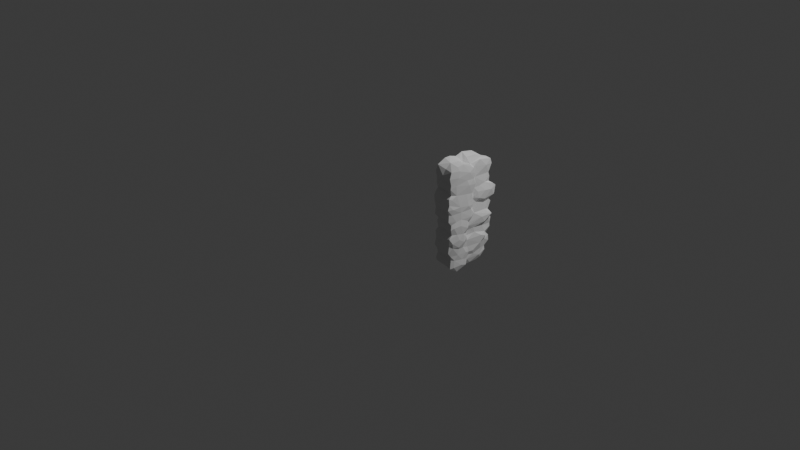 # Source: rough_stonework_15_001.blend  (saved by Blender 5.1.30; exported with 4.5.12 LTS)
import bpy
from mathutils import Matrix  # noqa: F401  (used for matrix-valued properties, if any)

bpy.ops.wm.read_factory_settings(use_empty=True)
scene = bpy.context.scene
scene.name = 'Scene'

# ---- collections
col_collection = bpy.data.collections.new('Collection'); scene.collection.children.link(col_collection)

# ---- world
world_world = bpy.data.worlds.new('World'); scene.world = world_world
world_world.use_nodes = True; world_world.node_tree.nodes.clear()
_N = world_world.node_tree.nodes; _L = world_world.node_tree.links
n0 = _N.new('ShaderNodeOutputWorld'); n0.name = 'World Output'; n0.location = (200, 100)
n1 = _N.new('ShaderNodeBackground'); n1.name = 'Background'; n1.location = (-200, 100)
n1.inputs[0].default_value = (0.05088, 0.05088, 0.05088, 1.0)
_L.new(n1.outputs[0], n0.inputs[0])
n0.is_active_output = True
world_world.color = (0.05088, 0.05088, 0.05088)
world_world.sun_shadow_jitter_overblur = 0.0

# ---- cameras
cam_camera = bpy.data.cameras.new('Camera')
cam_camera.clip_end = 100.0
cam_camera.ortho_scale = 7.314

# ---- lights
light_light = bpy.data.lights.new('Light', 'POINT')
light_light.energy = 1000.0
light_light.shadow_soft_size = 0.1

# ---- meshes
me_icosphere_014 = bpy.data.meshes.new('Icosphere.014')
me_icosphere_014.from_pydata([(0.8922, 0.1269, 0.9185), (1.1, 0.1308, 0.9196), (0.999, 0.1322, 0.9226), (0.8928, 0.1102, 0.976), (0.9052, 0.06159, 1.006), (0.9952, 0.09014, 0.9793), (0.998, 0.007851, 1.012), (1.1, 0.1127, 0.9733), (1.09, 0.06218, 1.007), (1.114, 0.04464, 0.9311), (1.108, -0.0385, 1.01), (1.113, -0.1091, 0.8556), (0.8787, 0.03262, 0.9401), (0.8938, -0.05306, 1.025), (0.8824, -0.09064, 0.8582), (0.8906, -0.1284, 0.9992), (0.9924, -0.09996, 1.013), (1.094, -0.02056, 1.024), (1.097, -0.1533, 0.9924), (1.11, -0.1229, 0.9621), (0.8817, -0.1152, 0.9552), (0.8684, -0.1621, 0.9652), (0.8482, -0.2168, 0.9717), (0.8752, -0.1937, 1.015), (0.9367, -0.1392, 0.9954), (1.004, -0.1532, 0.9846), (0.9952, -0.201, 1.003), (1.107, -0.1732, 0.9995), (1.123, -0.132, 0.9564), (0.8874, 0.1779, 0.6594), (0.8876, 0.1654, 0.706), (0.8884, 0.1619, 0.611), (0.8769, 0.1257, 0.6604), (0.877, 0.07708, 0.6118), (0.8748, 0.04741, 0.7029), (0.8733, -0.004435, 0.65), (0.8918, 0.09774, 0.5737), (0.8915, 0.1301, 0.5162), (0.8789, 0.03433, 0.5311), (0.8846, 0.01263, 0.5753), (0.8943, 0.1191, 0.4815), (0.8898, 0.1073, 0.3929), (0.8875, 0.132, 0.2717), (0.8961, 0.09305, 0.2133), (0.8929, 0.1253, 0.153), (1.026, 0.178, 0.6655), (1.007, 0.1455, 0.7098), (1.0, 0.1739, 0.6433), (1.001, 0.09634, 0.5736), (0.9843, 0.137, 0.2741), (1.005, 0.129, 0.4187), (0.9911, 0.1463, 0.3494), (1.097, 0.1482, 0.3625), (1.118, 0.1758, 0.6934), (1.099, 0.1354, 0.5376), (1.058, 0.1326, 0.3121), (1.119, 0.1587, 0.6085), (1.099, 0.133, 0.3085), (1.097, 0.1279, 0.1276), (1.101, 0.08944, 0.8413), (1.14, 0.1139, 0.4284), (1.096, 0.1194, 0.405), (1.101, 0.1335, 0.2737), (1.12, 0.1416, 0.7212), (1.094, 0.08718, 0.2213), (1.131, 0.1124, 0.6764), (0.8941, 0.08675, 0.8421), (0.9043, 0.1132, 0.8705), (0.8931, 0.1008, 0.7514), (0.995, 0.1366, 0.5177), (0.9264, 0.1054, 0.4552), (0.8857, 0.05821, 0.46), (0.8954, 0.03459, 0.4293), (0.8925, 0.1441, 0.3633), (0.8909, 0.132, 0.3115), (0.9052, 0.1234, 0.2405), (0.879, 0.01202, 0.255), (0.8882, 0.02862, 0.2189), (0.9189, 0.1273, 0.1738), (0.8779, 0.02197, 0.1657), (0.8861, 0.03717, 0.08846), (0.903, 0.1151, 0.1204), (0.9012, 0.06612, 0.0914), (0.8936, 0.07293, 0.04582), (0.9426, 0.09815, 0.7536), (0.9291, 0.1026, 0.5776), (0.9121, 0.07375, 0.435), (0.9286, 0.1347, 0.3948), (0.8916, 0.0479, 0.004095), (1.005, 0.09776, 0.7376), (0.915, 0.132, 0.5396), (0.9461, 0.1126, 0.4685), (0.9631, 0.06658, 0.09414), (1.037, 0.1211, 0.3934), (1.015, 0.0948, 0.4594), (1.01, 0.1239, 0.3109), (1.002, 0.1301, 0.147), (0.9984, 0.05172, 0.01677), (1.006, 0.07672, 0.04715), (0.9982, 0.07968, 0.2124), (1.098, 0.1211, 0.1852), (0.9954, -0.003067, -0.0146), (0.98, 0.07329, 0.8463), (0.9856, 0.1053, 0.7813), (1.028, 0.07664, 0.8339), (1.088, 0.09585, 0.212), (1.044, 0.08727, 0.2122), (1.027, 0.06491, 0.08494), (1.09, 0.061, 0.01068), (1.068, 0.1004, 0.5769), (1.062, 0.1017, 0.4571), (1.075, 0.08487, 0.8416), (1.096, 0.1028, 0.7489), (1.101, 0.1055, 0.7979), (1.098, 0.06903, 0.08947), (1.105, 0.1006, 0.5724), (1.091, 0.109, 0.4548), (1.101, 0.07484, 0.0477), (1.115, 0.04241, 0.4872), (1.111, 0.02317, 0.5605), (1.106, 0.09337, 0.4687), (1.112, 0.09823, 0.3656), (1.115, 0.0126, 0.3287), (1.113, 0.05301, 0.1682), (1.117, 0.05058, 0.2524), (1.102, 0.0137, -0.005135), (1.113, 0.03499, 0.7619), (1.108, -0.01519, 0.8499), (1.129, 0.02233, 0.6027), (1.132, -0.02238, 0.1671), (1.115, -0.003166, 0.09453), (1.115, -0.01791, 0.02931), (1.133, 0.02867, 0.6887), (1.137, 0.02429, 0.3721), (1.115, -0.1056, 0.3437), (1.133, 0.04694, 0.2155), (1.128, -0.05087, 0.6311), (1.134, -0.01148, 0.2405), (0.8809, 0.05093, 0.7369), (0.8777, 0.03043, 0.3684), (0.8833, -0.09337, 0.3358), (0.8792, -0.1071, 0.06508), (0.8791, -0.1165, 0.7765), (0.8866, -0.075, 0.598), (0.8918, -0.07441, 0.4272), (0.8795, -0.09618, 0.4887), (0.8863, -0.04134, 0.2054), (0.8859, -0.1166, 0.1065), (0.8903, -0.09073, -0.02014), (0.9097, -0.04592, -0.02216), (1.097, -0.0402, -0.02314), (1.114, -0.03274, 0.7514), (1.111, -0.0801, 0.5981), (1.117, -0.09037, 0.2929), (1.115, -0.1028, 0.06932), (1.102, -0.1261, -0.01662), (1.125, -0.1264, 0.851), (1.128, -0.1041, 0.793), (1.122, -0.06828, 0.7007), (1.112, -0.1073, 0.748), (1.112, -0.1131, 0.6635), (1.121, -0.1461, 0.7083), (1.111, -0.1315, 0.7059), (1.107, -0.1255, 0.6458), (1.127, -0.1314, 0.593), (1.117, -0.1092, 0.4947), (1.109, -0.1326, 0.5651), (1.129, -0.1177, 0.4985), (1.137, -0.01352, 0.432), (1.115, -0.1916, 0.242), (1.113, -0.1774, 0.1681), (1.109, -0.1764, 0.03395), (0.8833, -0.0862, 0.6921), (0.8514, -0.2254, 0.5685), (0.8561, -0.2214, 0.5133), (0.8534, -0.2196, 0.4383), (0.8485, -0.2209, 0.3331), (0.8491, -0.2218, 0.07358), (0.8548, -0.2234, -0.009859), (0.8822, -0.1103, 0.6262), (0.8889, -0.1295, 0.3869), (0.8827, -0.1129, 0.2423), (0.8792, -0.1613, 0.2333), (0.8876, -0.1324, 0.1729), (0.8649, -0.1945, 0.1433), (0.8572, -0.2153, 0.1871), (0.8893, -0.1431, -0.03182), (0.8865, -0.1847, -0.05271), (0.99, -0.236, -0.05367), (0.9972, -0.1824, -0.0277), (1.095, -0.2264, -0.05147), (1.086, -0.1897, -0.03115), (1.098, -0.1938, 0.3321), (1.101, -0.1842, 0.2844), (1.109, -0.1609, 0.0782), (1.126, -0.114, 0.899), (1.124, -0.1811, 0.9254), (1.114, -0.1716, 0.3829), (1.125, -0.1141, 0.1108), (1.125, -0.1844, 0.8), (1.118, -0.2069, 0.8535), (1.115, -0.2116, 0.7158), (1.123, -0.1332, 0.6523), (1.121, -0.1959, 0.6509), (1.125, -0.1538, 0.5534), (1.126, -0.1847, 0.5928), (1.131, -0.1491, 0.4763), (1.114, -0.1677, 0.4166), (1.122, -0.194, 0.444), (1.129, -0.1923, 0.3741), (1.114, -0.202, 0.3215), (1.123, -0.1968, 0.2666), (1.121, -0.2005, 0.1205), (1.113, -0.238, 0.1854), (1.118, -0.1633, 0.1131), (1.114, -0.2013, 0.05139), (1.115, -0.1935, -0.0141), (1.11, -0.2777, 0.604), (1.11, -0.2704, 0.5486), (1.113, -0.2662, 0.4772), (1.119, -0.2752, 0.4168), (1.12, -0.2421, 0.326), (1.125, -0.2314, 0.2421), (1.113, -0.2444, 0.0588), (1.115, -0.2562, 0.003795), (0.8489, -0.2241, 0.8866), (0.851, -0.2411, 0.9446), (0.8617, -0.2399, 1.006), (0.8426, -0.3033, 0.931), (0.8431, -0.3348, 0.898), (0.8527, -0.3198, 0.9623), (0.9727, -0.2822, 1.002), (0.9667, -0.3329, 0.9533), (1.086, -0.303, 1.002), (1.071, -0.3672, 0.9609), (1.098, -0.2436, 1.016), (0.9579, -0.3608, 0.8975), (0.8495, -0.2191, 0.7393), (0.8522, -0.2394, 0.8376), (0.8481, -0.255, 0.7842), (0.8537, -0.2334, 0.7227), (0.852, -0.2285, 0.6334), (0.8423, -0.2892, 0.6465), (0.8558, -0.2374, 0.5462), (0.8606, -0.2235, 0.2409), (0.8463, -0.3214, 0.83), (0.8485, -0.2897, 0.7278), (0.8453, -0.3257, 0.79), (0.8469, -0.3321, 0.5362), (0.8511, -0.2469, 0.4821), (0.8646, -0.2262, 0.4046), (0.8564, -0.2908, 0.4245), (0.8626, -0.2325, 0.3651), (0.865, -0.2355, 0.3178), (0.8599, -0.2887, 0.3336), (0.854, -0.3184, 0.3961), (0.8464, -0.2948, 0.2223), (0.8532, -0.2968, 0.2499), (0.8443, -0.295, 0.1641), (0.8568, -0.221, 0.09303), (0.8525, -0.2785, 0.06976), (0.8493, -0.3145, 0.1136), (0.8455, -0.3164, 0.006856), (0.8701, -0.227, -0.06284), (0.8539, -0.2768, -0.0419), (0.8515, -0.3132, -0.02434), (0.8695, -0.3182, 0.4322), (0.8672, -0.3151, 0.3365), (0.8556, -0.3399, 0.3009), (0.857, -0.3312, 0.2295), (0.8592, -0.3087, 0.06974), (0.9761, -0.3034, -0.04977), (0.9421, -0.3215, 0.7307), (0.9156, -0.3289, 0.8381), (0.9669, -0.3488, 0.0176), (0.9822, -0.3249, 0.7298), (0.9804, -0.3268, 0.3372), (0.965, -0.3201, 0.06818), (1.078, -0.3663, -0.01794), (1.0, -0.3415, 0.8396), (1.067, -0.3603, 0.7297), (1.085, -0.3609, 0.3365), (1.074, -0.3545, 0.07025), (0.8545, -0.316, 0.7313), (0.8495, -0.3336, 0.7109), (0.8403, -0.348, 0.6613), (0.8432, -0.3452, 0.613), (0.8475, -0.342, 0.4744), (0.8471, -0.3397, 0.1497), (0.9626, -0.352, 0.7897), (0.8993, -0.34, 0.537), (0.9761, -0.3669, 0.2692), (0.9757, -0.3494, 0.3866), (0.9204, -0.339, 0.2186), (0.9653, -0.3642, 0.178), (0.9605, -0.3385, 0.121), (0.9662, -0.3787, 0.5909), (0.9389, -0.3586, 0.6267), (1.017, -0.3605, 0.5402), (0.9715, -0.3671, 0.4936), (1.066, -0.3871, 0.7012), (1.003, -0.3777, 0.6323), (0.9748, -0.3302, 0.4392), (0.9581, -0.3708, 0.6704), (1.066, -0.3841, 0.539), (1.072, -0.3799, 0.2181), (1.072, -0.369, 0.8315), (1.071, -0.3739, 0.7921), (1.07, -0.4003, 0.5934), (1.07, -0.3901, 0.471), (1.07, -0.3874, 0.1495), (1.1, -0.2882, 0.9603), (1.101, -0.2978, 0.8954), (1.069, -0.3829, 0.8984), (1.093, -0.3131, 0.7243), (1.078, -0.3621, 0.4341), (1.082, -0.3879, 0.2999), (1.094, -0.3264, 0.06427), (1.094, -0.2901, -0.06273), (1.095, -0.3322, -0.009279), (1.092, -0.322, 0.8203), (1.099, -0.3174, 0.464), (1.091, -0.3508, 0.5926), (1.1, -0.3443, 0.4046), (1.108, -0.3101, 0.3347), (1.118, -0.2891, 0.2758), (1.098, -0.3595, 0.2494), (1.107, -0.29, 0.1789), (1.113, -0.2929, 0.1994), (1.106, -0.2935, 0.1169), (1.092, -0.3476, 0.1958), (1.081, -0.3612, 0.69), (1.072, -0.3877, 0.6394), (1.082, -0.3611, 0.5374), (1.084, -0.3715, 0.3883), (1.078, -0.3639, 0.1131)], [], [(3, 2, 0), (66, 12, 0), (4, 3, 13), (5, 2, 3), (6, 8, 5), (8, 7, 5), (12, 13, 3), (20, 12, 14), (20, 13, 12), (6, 4, 13), (16, 17, 6), (10, 17, 18), (18, 17, 16), (19, 10, 18), (28, 195, 11), (20, 15, 13), (23, 20, 21), (24, 15, 26), (23, 26, 15), (25, 16, 13), (24, 25, 13), (25, 24, 26), (27, 18, 26), (26, 18, 25), (235, 27, 26), (30, 34, 138), (29, 32, 30), (36, 39, 33), (29, 30, 45), (29, 47, 31), (45, 47, 29), (73, 51, 74), (52, 51, 93), (53, 45, 46), (51, 55, 95), (56, 48, 47), (116, 69, 54), (57, 51, 52), (60, 50, 116), (50, 61, 93), (55, 62, 49), (53, 46, 112), (54, 120, 116), (60, 61, 50), (62, 105, 49), (53, 56, 45), (65, 53, 63), (65, 56, 53), (121, 52, 61), (121, 57, 52), (123, 58, 100), (0, 67, 66), (68, 30, 138), (138, 14, 66), (36, 90, 37), (39, 36, 38), (69, 40, 37), (40, 38, 37), (71, 38, 40), (87, 73, 41), (74, 139, 73), (72, 41, 139), (76, 139, 74), (77, 76, 42), (78, 44, 43), (80, 79, 44), (68, 46, 30), (31, 85, 36), (86, 40, 70), (40, 86, 71), (87, 86, 70), (74, 49, 42), (98, 88, 83), (89, 46, 68), (99, 43, 75), (48, 85, 31), (48, 90, 85), (91, 50, 87), (87, 93, 73), (43, 99, 78), (82, 98, 83), (89, 84, 103), (69, 90, 48), (95, 49, 74), (98, 82, 92), (98, 97, 88), (2, 102, 67), (99, 96, 78), (104, 103, 102), (100, 96, 99), (58, 92, 96), (111, 104, 102), (98, 108, 97), (112, 89, 103), (2, 59, 102), (113, 103, 111), (46, 89, 112), (56, 109, 48), (110, 94, 116), (58, 114, 92), (116, 50, 110), (111, 59, 113), (114, 117, 98), (9, 59, 1), (126, 112, 113), (115, 120, 54), (119, 118, 115), (118, 120, 115), (121, 122, 57), (105, 64, 100), (123, 114, 58), (117, 108, 98), (125, 108, 117), (65, 128, 56), (62, 124, 64), (122, 124, 62), (130, 114, 123), (131, 125, 117), (11, 151, 126), (11, 126, 127), (151, 132, 126), (165, 60, 118), (135, 123, 124), (129, 130, 123), (139, 76, 140), (172, 34, 35), (143, 172, 35), (179, 172, 143), (38, 143, 39), (143, 38, 145), (145, 38, 71), (140, 180, 139), (146, 183, 76), (147, 146, 79), (147, 183, 146), (88, 141, 80), (148, 141, 88), (149, 88, 101), (149, 101, 148), (155, 101, 150), (152, 118, 119), (152, 119, 128), (122, 153, 124), (154, 131, 130), (155, 150, 131), (157, 159, 11), (156, 157, 11), (162, 159, 161), (158, 136, 132), (160, 136, 158), (136, 163, 152), (136, 160, 163), (160, 159, 162), (166, 165, 152), (165, 118, 152), (133, 197, 134), (134, 153, 122), (129, 198, 154), (171, 131, 154), (142, 225, 14), (138, 142, 14), (172, 237, 142), (142, 237, 225), (179, 237, 172), (143, 173, 241), (175, 174, 145), (181, 176, 140), (180, 175, 144), (180, 140, 176), (181, 76, 183), (147, 177, 259), (186, 263, 178), (187, 263, 186), (189, 188, 187), (191, 189, 186), (101, 155, 148), (190, 188, 191), (191, 186, 155), (163, 164, 166), (153, 134, 192), (194, 171, 154), (171, 191, 155), (171, 216, 191), (28, 196, 195), (311, 196, 235), (157, 161, 159), (202, 160, 162), (168, 165, 207), (167, 207, 165), (198, 129, 170), (201, 203, 161), (164, 204, 166), (203, 205, 164), (204, 164, 205), (204, 206, 167), (210, 192, 197), (207, 209, 197), (192, 210, 193), (210, 211, 169), (170, 214, 198), (213, 212, 170), (214, 194, 198), (216, 171, 215), (190, 216, 318), (318, 216, 224), (200, 196, 312), (199, 200, 320), (204, 205, 218), (218, 206, 204), (221, 209, 220), (222, 169, 211), (215, 212, 223), (329, 212, 213), (223, 212, 329), (223, 224, 215), (227, 21, 22), (226, 228, 227), (232, 231, 230), (231, 232, 234), (233, 235, 231), (230, 228, 229), (236, 232, 230), (236, 234, 232), (240, 237, 241), (173, 243, 241), (178, 177, 141), (239, 237, 240), (240, 241, 242), (285, 246, 242), (242, 241, 243), (243, 249, 248), (248, 242, 243), (174, 175, 249), (180, 250, 175), (180, 176, 252), (254, 252, 253), (250, 255, 251), (252, 255, 250), (181, 244, 176), (244, 257, 253), (257, 254, 253), (260, 259, 177), (178, 262, 260), (264, 262, 178), (263, 271, 264), (187, 188, 263), (295, 261, 270), (272, 289, 283), (272, 275, 289), (281, 276, 316), (229, 228, 245), (286, 242, 248), (288, 258, 261), (266, 287, 251), (266, 251, 255), (269, 256, 288), (270, 260, 262), (275, 272, 284), (290, 248, 287), (269, 291, 268), (289, 273, 245), (248, 296, 286), (290, 296, 248), (267, 292, 255), (295, 288, 261), (283, 289, 247), (286, 297, 285), (296, 297, 286), (271, 274, 265), (279, 273, 289), (266, 302, 299), (303, 275, 284), (298, 290, 299), (295, 294, 288), (300, 331, 314, 280), (310, 294, 295), (300, 275, 303), (294, 305, 293), (306, 236, 279), (280, 307, 289), (300, 280, 275), (289, 307, 306), (304, 308, 296), (309, 304, 298), (305, 316, 291), (312, 196, 311), (314, 307, 280), (315, 321, 309), (318, 278, 271), (317, 282, 278), (201, 199, 314), (217, 314, 331), (322, 217, 332), (219, 218, 321), (322, 218, 217), (321, 220, 219), (323, 220, 321), (321, 218, 333), (324, 323, 281), (334, 323, 315), (325, 222, 221), (324, 325, 221), (324, 281, 316), (326, 324, 316), (222, 328, 213), (328, 327, 213), (330, 327, 328), (224, 223, 317), (329, 335, 317), (319, 318, 224), (300, 301, 332), (333, 322, 308), (333, 308, 304), (309, 333, 304), (309, 321, 333), (292, 334, 315), (330, 305, 310), (335, 330, 310), (316, 305, 326), (326, 305, 330), (1, 2, 7), (12, 3, 0), (4, 5, 3), (5, 4, 6), (2, 5, 7), (17, 8, 6), (7, 8, 17), (7, 9, 1), (10, 7, 17), (10, 9, 7), (11, 9, 19), (16, 6, 13), (19, 9, 10), (28, 11, 19), (23, 15, 20), (23, 21, 227), (24, 13, 15), (18, 16, 25), (28, 19, 27), (19, 18, 27), (31, 32, 29), (32, 34, 30), (33, 32, 31), (35, 34, 32), (35, 32, 33), (36, 33, 31), (37, 38, 36), (139, 41, 73), (46, 45, 30), (48, 31, 47), (93, 51, 73), (55, 49, 95), (57, 55, 51), (58, 96, 100), (52, 93, 61), (59, 2, 1), (63, 53, 112), (56, 47, 45), (57, 62, 55), (64, 105, 62), (60, 116, 120), (68, 138, 66), (69, 37, 90), (75, 43, 42), (42, 43, 77), (42, 76, 74), (79, 43, 44), (80, 44, 81), (80, 81, 82), (82, 83, 80), (2, 67, 0), (103, 68, 66), (69, 70, 40), (72, 71, 86), (87, 41, 72), (87, 72, 86), (96, 44, 78), (96, 81, 44), (102, 66, 67), (103, 66, 102), (89, 68, 84), (90, 36, 85), (91, 87, 70), (91, 70, 69), (75, 42, 49), (96, 92, 81), (82, 81, 92), (84, 68, 103), (95, 74, 51), (99, 75, 49), (94, 91, 69), (93, 87, 50), (50, 91, 94), (97, 101, 88), (54, 69, 48), (105, 99, 49), (98, 92, 107), (111, 103, 104), (54, 48, 109), (50, 94, 110), (106, 99, 105), (108, 101, 97), (59, 111, 102), (116, 94, 69), (106, 100, 99), (114, 107, 92), (113, 112, 103), (100, 106, 105), (98, 107, 114), (54, 109, 115), (126, 63, 112), (126, 113, 59), (56, 115, 109), (121, 61, 60), (122, 62, 57), (123, 100, 64), (125, 101, 108), (150, 101, 125), (127, 126, 59), (65, 63, 126), (56, 119, 115), (128, 119, 56), (118, 60, 120), (123, 64, 124), (131, 117, 114), (127, 59, 9), (127, 9, 11), (128, 65, 132), (132, 65, 126), (133, 121, 60), (121, 133, 122), (134, 122, 133), (129, 123, 135), (131, 114, 130), (128, 132, 136), (168, 60, 165), (133, 60, 168), (137, 135, 124), (135, 137, 129), (14, 12, 66), (39, 35, 33), (143, 35, 39), (79, 77, 43), (77, 79, 146), (88, 80, 83), (172, 138, 34), (142, 138, 172), (144, 71, 72), (145, 71, 144), (72, 139, 144), (144, 139, 180), (140, 76, 181), (76, 77, 146), (147, 79, 80), (147, 80, 141), (148, 88, 149), (159, 151, 11), (137, 124, 153), (129, 154, 130), (150, 125, 131), (132, 151, 158), (159, 158, 151), (158, 159, 160), (136, 152, 128), (152, 163, 166), (167, 166, 204), (165, 166, 167), (169, 137, 153), (129, 137, 169), (170, 129, 169), (155, 131, 171), (241, 179, 143), (20, 225, 21), (225, 20, 14), (145, 174, 143), (174, 173, 143), (175, 145, 144), (244, 181, 182), (182, 181, 183), (183, 184, 185), (183, 244, 182), (183, 185, 244), (147, 141, 177), (147, 184, 183), (259, 184, 147), (148, 178, 141), (186, 178, 148), (189, 187, 186), (155, 186, 148), (191, 188, 189), (197, 192, 134), (169, 153, 193), (153, 192, 193), (190, 191, 216), (28, 27, 235), (196, 28, 235), (195, 156, 11), (161, 157, 199), (202, 163, 160), (168, 197, 133), (196, 156, 195), (199, 157, 156), (156, 200, 199), (156, 196, 200), (161, 199, 201), (202, 164, 163), (161, 202, 162), (203, 164, 202), (203, 202, 161), (167, 206, 207), (208, 207, 206), (197, 168, 207), (209, 210, 197), (209, 207, 208), (169, 193, 210), (212, 214, 170), (213, 170, 169), (198, 194, 154), (171, 194, 215), (215, 194, 214), (215, 214, 212), (216, 215, 224), (217, 203, 201), (205, 217, 218), (205, 203, 217), (206, 219, 208), (206, 218, 219), (208, 219, 220), (209, 221, 210), (209, 208, 220), (211, 210, 221), (222, 211, 221), (222, 213, 169), (21, 225, 22), (226, 22, 225), (227, 22, 226), (228, 230, 227), (23, 227, 231), (230, 231, 227), (26, 23, 231), (235, 26, 231), (230, 229, 236), (226, 225, 238), (238, 225, 237), (238, 237, 239), (241, 237, 179), (238, 228, 226), (228, 238, 245), (245, 238, 239), (246, 239, 240), (246, 247, 239), (247, 245, 239), (242, 246, 240), (243, 173, 174), (249, 175, 250), (174, 249, 243), (248, 249, 287), (252, 250, 180), (252, 176, 244), (253, 252, 244), (251, 249, 250), (244, 256, 257), (256, 244, 185), (184, 258, 185), (258, 256, 185), (260, 177, 178), (258, 184, 259), (258, 259, 260), (261, 258, 260), (261, 260, 270), (264, 178, 263), (265, 262, 264), (254, 255, 252), (268, 254, 257), (265, 264, 271), (295, 270, 277), (276, 292, 267), (277, 270, 274), (188, 271, 263), (302, 266, 292), (274, 271, 278), (315, 302, 292), (282, 277, 274), (289, 275, 280), (292, 276, 281), (335, 277, 282), (271, 188, 318), (283, 247, 246), (284, 283, 246), (284, 246, 285), (285, 242, 286), (287, 249, 251), (288, 256, 258), (256, 269, 257), (245, 247, 289), (283, 284, 272), (284, 285, 303), (267, 255, 254), (268, 267, 254), (268, 257, 269), (269, 288, 294), (274, 270, 262), (274, 262, 265), (273, 236, 245), (236, 229, 245), (299, 290, 287), (292, 266, 255), (294, 293, 269), (291, 269, 293), (297, 303, 285), (266, 299, 287), (267, 268, 276), (279, 236, 273), (296, 290, 298), (301, 303, 297), (296, 298, 304), (299, 302, 309), (276, 268, 291), (301, 297, 296), (316, 276, 291), (291, 293, 305), (335, 295, 277), (279, 289, 306), (308, 301, 296), (310, 295, 335), (306, 313, 236), (315, 309, 302), (308, 332, 301), (309, 298, 299), (281, 334, 292), (305, 294, 310), (311, 235, 233), (311, 233, 234), (233, 231, 234), (311, 234, 312), (312, 234, 313), (313, 234, 236), (306, 320, 312), (306, 307, 320), (306, 312, 313), (320, 307, 314), (317, 335, 282), (278, 318, 319), (190, 318, 188), (312, 320, 200), (314, 199, 320), (201, 314, 217), (217, 331, 332), (218, 322, 333), (321, 315, 323), (324, 221, 220), (324, 220, 323), (323, 334, 281), (222, 325, 328), (326, 325, 324), (325, 326, 328), (213, 327, 329), (329, 327, 330), (326, 330, 328), (223, 329, 317), (335, 329, 330), (224, 317, 319), (319, 317, 278), (331, 300, 332), (300, 303, 301), (332, 308, 322), (278, 282, 274)])
me_icosphere_014.update()

# ---- objects
ob_light = bpy.data.objects.new('Light', light_light)
ob_camera = bpy.data.objects.new('Camera', cam_camera)
ob_icosphere_011 = bpy.data.objects.new('Icosphere.011', me_icosphere_014)

# ---- transforms, parenting, visibility, modifiers, constraints
ob_light.location = (4.076, 1.005, 5.904)
ob_light.rotation_euler = (0.6503, 0.05522, 1.866)
ob_light.lock_rotations_4d = False
ob_light.empty_display_type = 'ARROWS'
ob_light.color = (0.0, 0.0, 0.0, 0.0)
ob_light.lineart.crease_threshold = 0.0
ob_camera.location = (7.359, -6.926, 4.958)
ob_camera.rotation_euler = (1.109, 0.0, 0.8149)
ob_camera.lock_rotations_4d = False
ob_camera.empty_display_type = 'ARROWS'
ob_camera.color = (0.0, 0.0, 0.0, 0.0)
ob_camera.display_type = 'WIRE'
ob_camera.lineart.crease_threshold = 0.0
ob_icosphere_011.location = (0.0, 0.0, 0.0)

# ---- collection membership
col_collection.objects.link(ob_light)
col_collection.objects.link(ob_camera)
col_collection.objects.link(ob_icosphere_011)

# ---- scene / render settings (as saved in the file)
scene.camera = ob_camera
scene.frame_start = 1; scene.frame_end = 250; scene.frame_set(1)
scene.render.engine = 'BLENDER_EEVEE_NEXT'
scene.render.bake_bias = 0.0
scene.render.bake_samples = 0
scene.cycles.sampling_pattern = 'TABULATED_SOBOL'
scene.eevee.use_volume_custom_range = False
bpy.context.view_layer.update()
